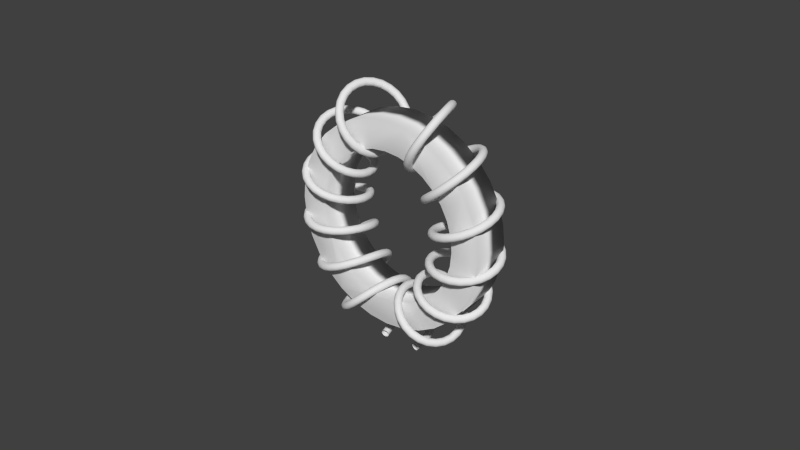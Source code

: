 # Source: Choke.blend  (saved by Blender 2.72.0; exported with 4.5.12 LTS)
import bpy
from mathutils import Matrix  # noqa: F401  (used for matrix-valued properties, if any)

bpy.ops.wm.read_factory_settings(use_empty=True)
scene = bpy.context.scene
scene.name = 'Scene'

# ---- collections
col_collection_1 = bpy.data.collections.new('Collection 1'); scene.collection.children.link(col_collection_1)

# ---- world
world_world = bpy.data.worlds.new('World'); scene.world = world_world
world_world.color = (0.05088, 0.05088, 0.05088)
world_world.use_sun_shadow = False
world_world.sun_shadow_jitter_overblur = 0.0
world_world.cycles.sampling_method = 'MANUAL'
world_world.cycles.sample_map_resolution = 256

# ---- meshes
me_cylinder_003 = bpy.data.meshes.new('Cylinder.003')
me_cylinder_003.from_pydata([(0.0, 1.0, -1.0), (0.0, 1.0, 1.0), (0.1951, 0.9808, 1.0), (0.1951, 0.9808, -1.0), (0.9239, -0.3827, -1.0), (0.8315, -0.5556, -1.0), (0.7071, -0.7071, -1.0), (0.5556, -0.8315, -1.0), (0.3827, -0.9239, -1.0), (0.1951, -0.9808, -1.0), (-3.258e-07, -1.0, -1.0), (-0.1951, -0.9808, -1.0), (-0.3827, -0.9239, -1.0), (-0.5556, -0.8315, -1.0), (-0.7071, -0.7071, -1.0), (-0.8315, -0.5556, -1.0), (-0.9239, -0.3827, -1.0), (-0.9808, -0.1951, -1.0), (-1.0, 9.537e-07, -1.0), (-0.7294, 7.153e-07, -1.0), (-0.7154, -0.1423, -1.0), (-0.6739, -0.2791, -1.0), (-0.6065, -0.4052, -1.0), (-0.5157, -0.5157, -1.0), (-0.4052, -0.6065, -1.0), (-0.2791, -0.6739, -1.0), (-0.1423, -0.7154, -1.0), (-2.377e-07, -0.7294, -1.0), (0.1423, -0.7154, -1.0), (0.2791, -0.6739, -1.0), (0.4052, -0.6065, -1.0), (0.5157, -0.5157, -1.0), (0.6065, -0.4052, -1.0), (0.6739, -0.2791, -1.0), (0.7154, -0.1423, -1.0), (0.7294, 0.0, -1.0), (0.3827, 0.9239, -1.0), (0.5556, 0.8315, -1.0), (0.7071, 0.7071, -1.0), (0.8315, 0.5556, -1.0), (0.9239, 0.3827, -1.0), (0.9808, 0.1951, -1.0), (1.0, 1.192e-07, -1.0), (0.9808, -0.1951, -1.0), (0.7154, 0.1423, -1.0), (0.6739, 0.2791, -1.0), (0.6065, 0.4052, -1.0), (0.5157, 0.5157, -1.0), (0.4052, 0.6065, -1.0), (0.2791, 0.6739, -1.0), (0.1423, 0.7154, -1.0), (0.0, 0.7294, -1.0), (-0.1423, 0.7154, -1.0), (-0.2791, 0.6739, -1.0), (-0.4052, 0.6065, -1.0), (-0.5157, 0.5157, -1.0), (-0.6065, 0.4052, -1.0), (-0.6739, 0.2791, -1.0), (-0.7154, 0.1423, -1.0), (-0.9808, 0.1951, -1.0), (-0.9239, 0.3827, -1.0), (-0.8315, 0.5556, -1.0), (-0.7071, 0.7071, -1.0), (-0.5556, 0.8315, -1.0), (-0.3827, 0.9239, -1.0), (-0.1951, 0.9808, -1.0), (-0.1951, 0.9808, 1.0), (-0.3827, 0.9239, 1.0), (-0.5556, 0.8315, 1.0), (-0.7071, 0.7071, 1.0), (-0.8315, 0.5556, 1.0), (-0.9239, 0.3827, 1.0), (-0.9808, 0.1951, 1.0), (-1.0, 9.537e-07, 1.0), (-0.7294, 7.153e-07, 1.0), (-0.7154, 0.1423, 1.0), (-0.6739, 0.2791, 1.0), (-0.6065, 0.4052, 1.0), (-0.5157, 0.5157, 1.0), (-0.4052, 0.6065, 1.0), (-0.2791, 0.6739, 1.0), (-0.1423, 0.7154, 1.0), (0.0, 0.7294, 1.0), (0.1423, 0.7154, 1.0), (0.2791, 0.6739, 1.0), (0.4052, 0.6065, 1.0), (0.5157, 0.5157, 1.0), (0.6065, 0.4052, 1.0), (0.6739, 0.2791, 1.0), (0.7154, 0.1423, 1.0), (0.7294, 0.0, 1.0), (0.7154, -0.1423, 1.0), (0.9239, -0.3827, 1.0), (0.9808, -0.1951, 1.0), (1.0, 1.192e-07, 1.0), (0.9808, 0.1951, 1.0), (0.9239, 0.3827, 1.0), (0.8315, 0.5556, 1.0), (0.7071, 0.7071, 1.0), (0.5556, 0.8315, 1.0), (0.3827, 0.9239, 1.0), (0.6739, -0.2791, 1.0), (0.6065, -0.4052, 1.0), (0.5157, -0.5157, 1.0), (0.4052, -0.6065, 1.0), (0.2791, -0.6739, 1.0), (0.1423, -0.7154, 1.0), (-2.377e-07, -0.7294, 1.0), (-0.1423, -0.7154, 1.0), (-0.2791, -0.6739, 1.0), (-0.4052, -0.6065, 1.0), (-0.5157, -0.5157, 1.0), (-0.6065, -0.4052, 1.0), (-0.6739, -0.2791, 1.0), (-0.7154, -0.1423, 1.0), (-0.9808, -0.1951, 1.0), (-0.9239, -0.3827, 1.0), (-0.8315, -0.5556, 1.0), (-0.7071, -0.7071, 1.0), (-0.5556, -0.8315, 1.0), (-0.3827, -0.9239, 1.0), (-0.1951, -0.9808, 1.0), (-3.258e-07, -1.0, 1.0), (0.1951, -0.9808, 1.0), (0.3827, -0.9239, 1.0), (0.5556, -0.8315, 1.0), (0.7071, -0.7071, 1.0), (0.8315, -0.5556, 1.0)], [], [(0, 1, 2, 3), (4, 5, 6, 7, 8, 9, 10, 11, 12, 13, 14, 15, 16, 17, 18, 19, 20, 21, 22, 23, 24, 25, 26, 27, 28, 29, 30, 31, 32, 33, 34, 35), (0, 3, 36, 37, 38, 39, 40, 41, 42, 43, 4, 35, 44, 45, 46, 47, 48, 49, 50, 51, 52, 53, 54, 55, 56, 57, 58, 19, 18, 59, 60, 61, 62, 63, 64, 65), (65, 66, 1, 0), (1, 66, 67, 68, 69, 70, 71, 72, 73, 74, 75, 76, 77, 78, 79, 80, 81, 82, 83, 84, 85, 86, 87, 88, 89, 90, 91, 92, 93, 94, 95, 96, 97, 98, 99, 100, 2), (92, 91, 101, 102, 103, 104, 105, 106, 107, 108, 109, 110, 111, 112, 113, 114, 74, 73, 115, 116, 117, 118, 119, 120, 121, 122, 123, 124, 125, 126, 127), (3, 2, 100, 36), (36, 100, 99, 37), (37, 99, 98, 38), (38, 98, 97, 39), (39, 97, 96, 40), (40, 96, 95, 41), (41, 95, 94, 42), (42, 94, 93, 43), (43, 93, 92, 4), (4, 92, 127, 5), (5, 127, 126, 6), (6, 126, 125, 7), (7, 125, 124, 8), (8, 124, 123, 9), (9, 123, 122, 10), (10, 122, 121, 11), (11, 121, 120, 12), (12, 120, 119, 13), (13, 119, 118, 14), (14, 118, 117, 15), (15, 117, 116, 16), (16, 116, 115, 17), (17, 115, 73, 18), (18, 73, 72, 59), (59, 72, 71, 60), (60, 71, 70, 61), (61, 70, 69, 62), (62, 69, 68, 63), (63, 68, 67, 64), (64, 67, 66, 65), (82, 51, 50, 83), (81, 52, 51, 82), (83, 50, 49, 84), (80, 53, 52, 81), (84, 49, 48, 85), (79, 54, 53, 80), (85, 48, 47, 86), (78, 55, 54, 79), (86, 47, 46, 87), (77, 56, 55, 78), (87, 46, 45, 88), (76, 57, 56, 77), (88, 45, 44, 89), (75, 58, 57, 76), (89, 44, 35, 90), (74, 19, 58, 75), (90, 35, 34, 91), (114, 20, 19, 74), (91, 34, 33, 101), (113, 21, 20, 114), (101, 33, 32, 102), (112, 22, 21, 113), (102, 32, 31, 103), (111, 23, 22, 112), (103, 31, 30, 104), (110, 24, 23, 111), (104, 30, 29, 105), (109, 25, 24, 110), (105, 29, 28, 106), (108, 26, 25, 109), (106, 28, 27, 107), (107, 27, 26, 108)])
me_cylinder_003.polygons.foreach_set('use_smooth', [True] * 68)
_uv = me_cylinder_003.uv_layers.new(name='UVMap')
_uv.uv.foreach_set('vector', [0.08575, 0.3323, 0.08575, 0.6661, 0.05358, 0.6661, 0.05358, 0.3323, 0.5819, 0.006384, 0.6141, 0.01891, 0.643, 0.03709, 0.6676, 0.06023, 0.687, 0.08744, 0.7003, 0.1177, 0.7071, 0.1498, 0.7071, 0.1825, 0.7003, 0.2146, 0.687, 0.2448, 0.6676, 0.272, 0.643, 0.2952, 0.6141, 0.3134, 0.5819, 0.3259, 0.5477, 0.3323, 0.543, 0.2873, 0.5679, 0.2826, 0.5914, 0.2735, 0.6125, 0.2603, 0.6305, 0.2434, 0.6446, 0.2235, 0.6543, 0.2015, 0.6593, 0.1781, 0.6593, 0.1542, 0.6543, 0.1308, 0.6446, 0.1087, 0.6305, 0.08889, 0.6125, 0.07201, 0.5914, 0.05875, 0.5679, 0.04962, 0.543, 0.04496, 0.5176, 0.04496, 0.3536, 0.1825, 0.3536, 0.1498, 0.3603, 0.1177, 0.3737, 0.08744, 0.393, 0.06023, 0.4176, 0.03709, 0.4466, 0.01891, 0.4788, 0.006384, 0.5129, 3.98e-08, 0.5477, 0.0, 0.5819, 0.006384, 0.5176, 0.04496, 0.4927, 0.04962, 0.4693, 0.05875, 0.4481, 0.07201, 0.4302, 0.08889, 0.4161, 0.1087, 0.4063, 0.1308, 0.4014, 0.1542, 0.4014, 0.1781, 0.4063, 0.2015, 0.4161, 0.2235, 0.4302, 0.2434, 0.4481, 0.2603, 0.4693, 0.2735, 0.4927, 0.2826, 0.5176, 0.2873, 0.543, 0.2873, 0.5477, 0.3323, 0.5129, 0.3323, 0.4788, 0.3259, 0.4466, 0.3134, 0.4176, 0.2952, 0.393, 0.272, 0.3737, 0.2448, 0.3603, 0.2146, 0.1199, 0.3323, 0.1199, 0.6661, 0.08575, 0.6661, 0.08575, 0.3323, 0.3334, 0.08744, 0.3468, 0.1177, 0.3536, 0.1498, 0.3536, 0.1825, 0.3468, 0.2146, 0.3334, 0.2448, 0.3141, 0.272, 0.2895, 0.2952, 0.2605, 0.3134, 0.2379, 0.2735, 0.259, 0.2603, 0.2769, 0.2434, 0.291, 0.2235, 0.3008, 0.2015, 0.3057, 0.1781, 0.3057, 0.1542, 0.3008, 0.1308, 0.291, 0.1087, 0.2769, 0.08889, 0.259, 0.07201, 0.2379, 0.05875, 0.2144, 0.04962, 0.1895, 0.04496, 0.1641, 0.04496, 0.1392, 0.04962, 0.1157, 0.05875, 0.09458, 0.07201, 0.03947, 0.06023, 0.06409, 0.03709, 0.09304, 0.01891, 0.1252, 0.006384, 0.1594, 0.0, 0.1942, 3.98e-08, 0.2283, 0.006384, 0.2605, 0.01891, 0.2895, 0.03709, 0.3141, 0.06023, 0.03947, 0.06023, 0.09458, 0.07201, 0.07663, 0.08889, 0.06251, 0.1087, 0.05279, 0.1308, 0.04784, 0.1542, 0.04784, 0.1781, 0.05279, 0.2015, 0.06251, 0.2235, 0.07662, 0.2434, 0.09458, 0.2603, 0.1157, 0.2735, 0.1392, 0.2826, 0.1641, 0.2873, 0.1895, 0.2873, 0.2144, 0.2826, 0.2379, 0.2735, 0.2605, 0.3134, 0.2283, 0.3259, 0.1942, 0.3323, 0.1594, 0.3323, 0.1252, 0.3259, 0.09304, 0.3134, 0.06409, 0.2952, 0.03947, 0.272, 0.02012, 0.2448, 0.006793, 0.2146, 0.0, 0.1825, 2.118e-08, 0.1498, 0.006793, 0.1177, 0.02012, 0.08744, 0.05358, 0.3323, 0.05358, 0.6661, 0.02462, 0.6661, 0.02462, 0.3323, 0.02462, 0.3323, 0.02462, 0.6661, 2.118e-08, 0.6661, 0.0, 0.3323, 0.7746, 0.3323, 0.7746, 0.6661, 0.7457, 0.6661, 0.7457, 0.3323, 0.7457, 0.3323, 0.7457, 0.6661, 0.7135, 0.6661, 0.7135, 0.3323, 0.7135, 0.3323, 0.7135, 0.6661, 0.6793, 0.6661, 0.6793, 0.3323, 0.6793, 0.3323, 0.6793, 0.6661, 0.6445, 0.6661, 0.6445, 0.3323, 0.6445, 0.3323, 0.6445, 0.6661, 0.6104, 0.6661, 0.6104, 0.3323, 0.6104, 0.3323, 0.6104, 0.6661, 0.5782, 0.6661, 0.5782, 0.3323, 0.5782, 0.3323, 0.5782, 0.6661, 0.5492, 0.6661, 0.5492, 0.3323, 0.5492, 0.3323, 0.5492, 0.6661, 0.5246, 0.6661, 0.5246, 0.3323, 0.2746, 0.6661, 0.2746, 0.3323, 0.3036, 0.3323, 0.3036, 0.6661, 0.3036, 0.6661, 0.3036, 0.3323, 0.3357, 0.3323, 0.3357, 0.6661, 0.3357, 0.6661, 0.3357, 0.3323, 0.3699, 0.3323, 0.3699, 0.6661, 0.3699, 0.6661, 0.3699, 0.3323, 0.4047, 0.3323, 0.4047, 0.6661, 0.4047, 0.6661, 0.4047, 0.3323, 0.4389, 0.3323, 0.4389, 0.6661, 0.4389, 0.6661, 0.4389, 0.3323, 0.471, 0.3323, 0.471, 0.6661, 0.471, 0.6661, 0.471, 0.3323, 0.5, 0.3323, 0.5, 0.6661, 0.5, 0.6661, 0.5, 0.3323, 0.5246, 0.3323, 0.5246, 0.6661, 1.0, 0.3323, 1.0, 0.6661, 0.971, 0.6661, 0.971, 0.3323, 0.971, 0.3323, 0.971, 0.6661, 0.9389, 0.6661, 0.9389, 0.3323, 0.9389, 0.3323, 0.9389, 0.6661, 0.9047, 0.6661, 0.9047, 0.3323, 0.9047, 0.3323, 0.9047, 0.6661, 0.8699, 0.6661, 0.8699, 0.3323, 0.8699, 0.3323, 0.8699, 0.6661, 0.8357, 0.6661, 0.8357, 0.3323, 0.8357, 0.3323, 0.8357, 0.6661, 0.8036, 0.6661, 0.8036, 0.3323, 0.8036, 0.3323, 0.8036, 0.6661, 0.7746, 0.6661, 0.7746, 0.3323, 0.2746, 0.3323, 0.2746, 0.6661, 0.25, 0.6661, 0.25, 0.3323, 0.25, 0.3323, 0.25, 0.6661, 0.221, 0.6661, 0.221, 0.3323, 0.221, 0.3323, 0.221, 0.6661, 0.1889, 0.6661, 0.1889, 0.3323, 0.1889, 0.3323, 0.1889, 0.6661, 0.1547, 0.6661, 0.1547, 0.3323, 0.1547, 0.3323, 0.1547, 0.6661, 0.1199, 0.6661, 0.1199, 0.3323, 0.1378, 1.0, 0.1378, 0.6661, 0.1612, 0.6661, 0.1612, 1.0, 0.1129, 1.0, 0.1129, 0.6661, 0.1378, 0.6661, 0.1378, 1.0, 0.1612, 1.0, 0.1612, 0.6661, 0.1823, 0.6661, 0.1823, 1.0, 0.08745, 1.0, 0.08745, 0.6661, 0.1129, 0.6661, 0.1129, 1.0, 0.1823, 1.0, 0.1823, 0.6661, 0.2003, 0.6661, 0.2003, 1.0, 0.06254, 1.0, 0.06254, 0.6661, 0.08745, 0.6661, 0.08745, 1.0, 0.565, 0.6661, 0.565, 1.0, 0.5439, 1.0, 0.5439, 0.6661, 0.03908, 1.0, 0.03908, 0.6661, 0.06254, 0.6661, 0.06254, 1.0, 0.5439, 0.6661, 0.5439, 1.0, 0.5204, 1.0, 0.5204, 0.6661, 0.01796, 1.0, 0.01796, 0.6661, 0.03908, 0.6661, 0.03908, 1.0, 0.5204, 0.6661, 0.5204, 1.0, 0.4955, 1.0, 0.4955, 0.6661, 2.118e-08, 1.0, 0.0, 0.6661, 0.01796, 0.6661, 0.01796, 1.0, 0.4955, 0.6661, 0.4955, 1.0, 0.4701, 1.0, 0.4701, 0.6661, 0.7083, 1.0, 0.7083, 0.6661, 0.7294, 0.6661, 0.7294, 1.0, 0.4701, 0.6661, 0.4701, 1.0, 0.4452, 1.0, 0.4452, 0.6661, 0.6848, 1.0, 0.6848, 0.6661, 0.7083, 0.6661, 0.7083, 1.0, 0.4452, 0.6661, 0.4452, 1.0, 0.4217, 1.0, 0.4217, 0.6661, 0.6599, 1.0, 0.6599, 0.6661, 0.6848, 0.6661, 0.6848, 1.0, 0.4217, 0.6661, 0.4217, 1.0, 0.4006, 1.0, 0.4006, 0.6661, 0.6345, 1.0, 0.6345, 0.6661, 0.6599, 0.6661, 0.6599, 1.0, 0.4006, 0.6661, 0.4006, 1.0, 0.3826, 1.0, 0.3826, 0.6661, 0.6096, 1.0, 0.6096, 0.6661, 0.6345, 0.6661, 0.6345, 1.0, 0.2003, 1.0, 0.2003, 0.6661, 0.2214, 0.6661, 0.2214, 1.0, 0.5861, 1.0, 0.5861, 0.6661, 0.6096, 0.6661, 0.6096, 1.0, 0.2214, 1.0, 0.2214, 0.6661, 0.2449, 0.6661, 0.2449, 1.0, 0.565, 1.0, 0.565, 0.6661, 0.5861, 0.6661, 0.5861, 1.0, 0.2449, 1.0, 0.2449, 0.6661, 0.2698, 0.6661, 0.2698, 1.0, 0.3647, 1.0, 0.3647, 0.6661, 0.3826, 0.6661, 0.3826, 1.0, 0.2698, 1.0, 0.2698, 0.6661, 0.2952, 0.6661, 0.2952, 1.0, 0.3436, 1.0, 0.3436, 0.6661, 0.3647, 0.6661, 0.3647, 1.0, 0.2952, 1.0, 0.2952, 0.6661, 0.3201, 0.6661, 0.3201, 1.0, 0.3201, 1.0, 0.3201, 0.6661, 0.3436, 0.6661, 0.3436, 1.0])
me_cylinder_003.use_remesh_preserve_volume = False
me_cylinder_003.use_remesh_preserve_attributes = False
me_cylinder_003.use_mirror_vertex_groups = False
me_cylinder_003.update()

# ---- curves / text
cu_spiral_001 = bpy.data.curves.new('Spiral.001', 'CURVE')
cu_spiral_001.dimensions = '3D'
_sp = cu_spiral_001.splines.new('POLY'); _sp.points.add(155)
_sp.points.foreach_set('co', [-0.6556, -7.451e-08, -1.005, 1.0, -0.6384, 0.09059, -0.9852, 1.0, -0.6313, 0.175, -0.9437, 1.0, -0.634, 0.2475, -0.8837, 1.0, -0.6458, 0.3031, -0.8089, 1.0, -0.665, 0.3381, -0.7241, 1.0, -0.6893, 0.35, -0.6347, 1.0, -0.7162, 0.3381, -0.5464, 1.0, -0.7424, 0.3031, -0.4644, 1.0, -0.7649, 0.2475, -0.3937, 1.0, -0.7806, 0.175, -0.3384, 1.0, -0.7869, 0.09059, -0.3012, 1.0, -0.7816, -3.353e-08, -0.2837, 1.0, -0.7636, -0.09059, -0.2862, 1.0, -0.7323, -0.175, -0.3073, 1.0, -0.6885, -0.2475, -0.3445, 1.0, -0.6335, -0.3031, -0.3943, 1.0, -0.5697, -0.3381, -0.4521, 1.0, -0.5004, -0.35, -0.5132, 1.0, -0.4292, -0.3381, -0.5724, 1.0, -0.36, -0.3031, -0.625, 1.0, -0.2968, -0.2475, -0.6667, 1.0, -0.2433, -0.175, -0.6941, 1.0, -0.2026, -0.09059, -0.7047, 1.0, -0.177, -4.098e-08, -0.6976, 1.0, -0.1679, 0.09059, -0.6726, 1.0, -0.1753, 0.175, -0.6312, 1.0, -0.1984, 0.2475, -0.5757, 1.0, -0.235, 0.3031, -0.5095, 1.0, -0.282, 0.3381, -0.4364, 1.0, -0.3354, 0.35, -0.3607, 1.0, -0.3908, 0.3381, -0.2868, 1.0, -0.4435, 0.3031, -0.2187, 1.0, -0.4888, 0.2475, -0.16, 1.0, -0.5224, 0.175, -0.1133, 1.0, -0.541, 0.09059, -0.08049, 1.0, -0.542, -1.49e-08, -0.06232, 1.0, -0.5243, -0.09059, -0.05847, 1.0, -0.4877, -0.175, -0.06763, 1.0, -0.4337, -0.2475, -0.08763, 1.0, -0.365, -0.3031, -0.1156, 1.0, -0.2854, -0.3381, -0.1482, 1.0, -0.1994, -0.35, -0.1819, 1.0, -0.1122, -0.3381, -0.2132, 1.0, -0.02921, -0.3031, -0.239, 1.0, 0.04442, -0.2475, -0.2566, 1.0, 0.104, -0.175, -0.2641, 1.0, 0.1459, -0.09059, -0.2602, 1.0, 0.1675, -1.49e-08, -0.2447, 1.0, 0.1676, 0.09059, -0.2181, 1.0, 0.1465, 0.175, -0.1818, 1.0, 0.1058, 0.2475, -0.1375, 1.0, 0.04881, 0.3031, -0.08773, 1.0, -0.02033, 0.3381, -0.03507, 1.0, -0.0964, 0.35, 0.01779, 1.0, -0.1737, 0.3381, 0.06832, 1.0, -0.2465, 0.3031, 0.1143, 1.0, -0.3091, 0.2475, 0.1541, 1.0, -0.3567, 0.175, 0.1864, 1.0, -0.3853, 0.09059, 0.2109, 1.0, -0.3925, -3.725e-09, 0.2276, 1.0, -0.3771, -0.09059, 0.2373, 1.0, -0.3396, -0.175, 0.2412, 1.0, -0.2821, -0.2475, 0.2408, 1.0, -0.208, -0.3031, 0.238, 1.0, -0.122, -0.3381, 0.2346, 1.0, -0.02962, -0.35, 0.2323, 1.0, 0.06302, -0.3381, 0.2326, 1.0, 0.1498, -0.3031, 0.2367, 1.0, 0.225, -0.2475, 0.2454, 1.0, 0.2836, -0.175, 0.2587, 1.0, 0.3217, -0.09059, 0.2767, 1.0, 0.3367, 0.0, 0.2986, 1.0, 0.3277, 0.09059, 0.3236, 1.0, 0.2954, 0.175, 0.3506, 1.0, 0.2421, 0.2475, 0.3783, 1.0, 0.1715, 0.3031, 0.4056, 1.0, 0.08851, 0.3381, 0.4315, 1.0, -0.001051, 0.35, 0.4551, 1.0, -0.09099, 0.3381, 0.4762, 1.0, -0.1751, 0.3031, 0.4946, 1.0, -0.2475, 0.2475, 0.5106, 1.0, -0.3033, 0.175, 0.5247, 1.0, -0.3386, 0.09059, 0.5379, 1.0, -0.351, -3.725e-09, 0.5512, 1.0, -0.3399, -0.09059, 0.5656, 1.0, -0.3059, -0.175, 0.582, 1.0, -0.2517, -0.2475, 0.6014, 1.0, -0.1811, -0.3031, 0.624, 1.0, -0.09913, -0.3381, 0.6502, 1.0, -0.01156, -0.35, 0.6796, 1.0, 0.07539, -0.3381, 0.7115, 1.0, 0.1556, -0.3031, 0.745, 1.0, 0.2233, -0.2475, 0.7788, 1.0, 0.2738, -0.175, 0.8114, 1.0, 0.3034, -0.09059, 0.8413, 1.0, 0.3101, -3.725e-09, 0.867, 1.0, 0.2931, 0.09059, 0.8874, 1.0, 0.2535, 0.175, 0.9017, 1.0, 0.1939, 0.2475, 0.9096, 1.0, 0.1182, 0.3031, 0.9111, 1.0, 0.03143, 0.3381, 0.9071, 1.0, -0.06083, 0.35, 0.8988, 1.0, -0.1526, 0.3381, 0.8879, 1.0, -0.2379, 0.3031, 0.8764, 1.0, -0.3114, 0.2475, 0.8667, 1.0, -0.3686, 0.175, 0.8609, 1.0, -0.4063, 0.09059, 0.8613, 1.0, -0.4226, -7.451e-09, 0.8695, 1.0, -0.417, -0.09059, 0.8868, 1.0, -0.3907, -0.175, 0.9139, 1.0, -0.3464, -0.2475, 0.9505, 1.0, -0.2878, -0.3031, 0.996, 1.0, -0.2196, -0.3381, 1.049, 1.0, -0.1474, -0.35, 1.106, 1.0, -0.07657, -0.3381, 1.166, 1.0, -0.01266, -0.3031, 1.225, 1.0, 0.03947, -0.2475, 1.28, 1.0, 0.0758, -0.175, 1.327, 1.0, 0.09345, -0.09059, 1.366, 1.0, 0.09088, -1.863e-08, 1.392, 1.0, 0.06793, 0.09059, 1.406, 1.0, 0.02586, 0.175, 1.405, 1.0, -0.03281, 0.2475, 1.392, 1.0, -0.1045, 0.3031, 1.368, 1.0, -0.1847, 0.3381, 1.335, 1.0, -0.2686, 0.35, 1.295, 1.0, -0.351, 0.3381, 1.254, 1.0, -0.4273, 0.3031, 1.214, 1.0, -0.4931, 0.2475, 1.18, 1.0, -0.5449, 0.175, 1.155, 1.0, -0.5805, 0.09059, 1.142, 1.0, -0.5985, -1.863e-08, 1.144, 1.0, -0.5992, -0.09059, 1.162, 1.0, -0.5838, -0.175, 1.197, 1.0, -0.5546, -0.2475, 1.246, 1.0, -0.515, -0.3031, 1.309, 1.0, -0.469, -0.3381, 1.382, 1.0, -0.4207, -0.35, 1.461, 1.0, -0.3746, -0.3381, 1.541, 1.0, -0.3346, -0.3031, 1.618, 1.0, -0.3044, -0.2475, 1.687, 1.0, -0.2866, -0.175, 1.745, 1.0, -0.283, -0.09059, 1.787, 1.0, -0.2945, -4.843e-08, 1.811, 1.0, -0.3206, 0.09059, 1.816, 1.0, -0.3602, 0.175, 1.801, 1.0, -0.4109, 0.2475, 1.769, 1.0, -0.4699, 0.3031, 1.721, 1.0, -0.5338, 0.3381, 1.663, 1.0, -0.5992, 0.35, 1.597, 1.0, -0.6625, 0.3381, 1.53, 1.0, -0.7206, 0.3031, 1.466, 1.0, -0.7707, 0.2475, 1.412, 1.0, -0.8109, 0.175, 1.37, 1.0, -0.84, 0.09059, 1.346, 1.0])
cu_spiral_001.use_path_clamp = True
cu_spiral_001.bevel_depth = 0.044
cu_spiral_001.fill_mode = 'FULL'

# ---- objects
ob_spiral_000 = bpy.data.objects.new('Spiral.000', cu_spiral_001)
ob_cylinder = bpy.data.objects.new('Cylinder', me_cylinder_003)
ob_spiral_004 = bpy.data.objects.new('Spiral.004', cu_spiral_001)

# ---- transforms, parenting, visibility, modifiers, constraints
ob_spiral_000.location = (-0.7541, 0.0, 0.6658)
ob_spiral_000.scale = (-0.8709, 0.8709, 0.8709)
ob_spiral_000.lineart.crease_threshold = 0.0
ob_cylinder.location = (0.0, 0.0, 1.072)
ob_cylinder.rotation_euler = (1.571, 0.0, 0.0)
ob_cylinder.scale = (1.0, 1.0, 0.1943)
ob_cylinder.lineart.crease_threshold = 0.0
ob_spiral_004.location = (0.7541, 0.0, 0.6658)
ob_spiral_004.scale = (0.8709, 0.8709, 0.8709)
ob_spiral_004.lineart.crease_threshold = 0.0

# ---- collection membership
col_collection_1.objects.link(ob_spiral_000)
col_collection_1.objects.link(ob_cylinder)
col_collection_1.objects.link(ob_spiral_004)

# ---- scene / render settings (as saved in the file)
scene.frame_start = 1; scene.frame_end = 250; scene.frame_set(1)
scene.render.engine = 'BLENDER_EEVEE_NEXT'
scene.render.resolution_percentage = 50
scene.render.dither_intensity = 0.0
scene.cycles.use_denoising = False
scene.cycles.samples = 10
scene.cycles.sampling_pattern = 'TABULATED_SOBOL'
scene.cycles.light_sampling_threshold = 0.0
scene.cycles.use_adaptive_sampling = False
scene.cycles.use_light_tree = False
scene.cycles.blur_glossy = 0.0
scene.cycles.pixel_filter_type = 'GAUSSIAN'
scene.cycles.sample_clamp_indirect = 0.0
scene.view_settings.view_transform = 'Standard'
bpy.context.view_layer.update()

# ---- added for rendering (the .blend has no active camera and no usable light): camera, sun
cam_auto = bpy.data.cameras.new('AutoCamera')
cam_auto.lens = 50.0
cam_auto.sensor_width = 36.0
cam_auto.clip_end = 1000.0
ob_auto_camera = bpy.data.objects.new('AutoCamera', cam_auto)
scene.collection.objects.link(ob_auto_camera)
ob_auto_camera.location = (5.6941, -6.83292, 5.57377)
ob_auto_camera.rotation_euler = (1.09748, -7.21219e-08, 0.694738)
scene.camera = ob_auto_camera
light_auto_sun = bpy.data.lights.new('AutoSun', 'SUN')
light_auto_sun.energy = 3.0
light_auto_sun.angle = 0.0523599
ob_auto_sun = bpy.data.objects.new('AutoSun', light_auto_sun)
scene.collection.objects.link(ob_auto_sun)
ob_auto_sun.rotation_euler = (0.872665, 0.174533, 0.523599)
bpy.context.view_layer.update()
